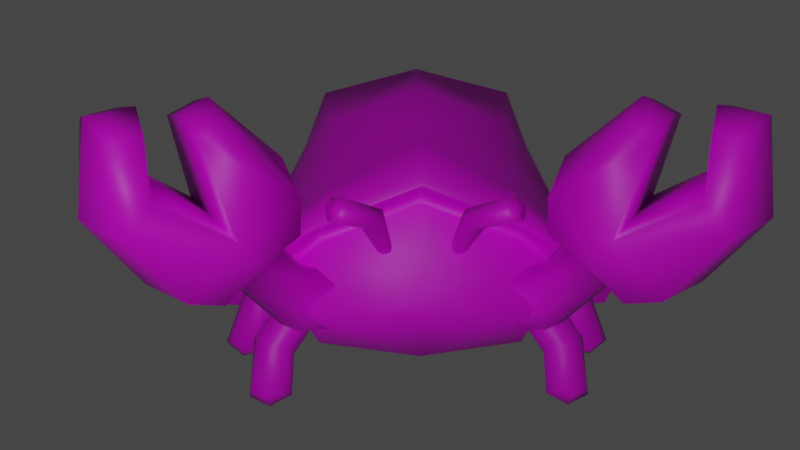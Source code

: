 # Source: Carangueijo_eremita.blend  (saved by Blender 3.3.6; exported with 4.5.12 LTS)
import bpy
from mathutils import Matrix  # noqa: F401  (used for matrix-valued properties, if any)

bpy.ops.wm.read_factory_settings(use_empty=True)
scene = bpy.context.scene
scene.name = 'Scene'

# ---- collections
col_collection = bpy.data.collections.new('Collection'); scene.collection.children.link(col_collection)

# ---- images (referenced by path relative to the original .blend; pixels are not part of the script)
import os
ASSET_DIR = os.environ.get("B2B_ASSET_DIR", "")  # directory of the original .blend (textures are referenced by path, not embedded)
HERE = os.path.dirname(os.path.abspath(__file__))  # packed textures are extracted next to this script under _unpacked/

def load_image(name, relpath, width, height, colorspace="sRGB"):
    """Load a texture the original file referenced (path relative to the .blend, or extracted next to this script)."""
    p = next((c for c in (os.path.join(HERE, relpath), os.path.join(ASSET_DIR, relpath)) if relpath and os.path.exists(c)), "")
    if p:
        img = bpy.data.images.load(p, check_existing=True)
        img.name = name
    else:  # same state as the original file: an image datablock whose file is absent (Cycles renders it pink)
        img = bpy.data.images.new(name, width, height)
        img.source = "FILE"
        img.filepath = "//" + (relpath or name)
    img.colorspace_settings.name = colorspace
    return img
img_cube_base_color = load_image('Cube Base Color', 'CarangueijoEremita,_D.png', 1024, 1024, 'sRGB')

# ---- materials (node trees are filled in below, after node groups)
mat_material_001 = bpy.data.materials.new('Material.001')
mat_material_001.use_transparent_shadow = False

# ---- material node trees
mat_material_001.use_nodes = True; mat_material_001.node_tree.nodes.clear()
_N = mat_material_001.node_tree.nodes; _L = mat_material_001.node_tree.links
n0 = _N.new('ShaderNodeBsdfPrincipled'); n0.name = 'Principled BSDF'; n0.location = (10, 300)
n0.distribution = 'GGX'
n0.subsurface_method = 'RANDOM_WALK_SKIN'
n0.inputs[3].default_value = 1.45
n0.inputs[27].default_value = (0.0, 0.0, 0.0, 1.0)
n0.inputs[28].default_value = 1.0
n1 = _N.new('ShaderNodeOutputMaterial'); n1.name = 'Material Output'; n1.location = (300, 300)
n2 = _N.new('ShaderNodeTexImage'); n2.name = 'Image Texture'; n2.location = (-280, 280)
n2.image = img_cube_base_color
_L.new(n0.outputs[0], n1.inputs[0])
_L.new(n2.outputs[0], n0.inputs[0])
n1.is_active_output = True

# ---- world
world_world = bpy.data.worlds.new('World'); scene.world = world_world
world_world.use_nodes = True; world_world.node_tree.nodes.clear()
_N = world_world.node_tree.nodes; _L = world_world.node_tree.links
n0 = _N.new('ShaderNodeOutputWorld'); n0.name = 'World Output'; n0.location = (300, 300)
n1 = _N.new('ShaderNodeBackground'); n1.name = 'Background'; n1.location = (10, 300)
n1.inputs[0].default_value = (0.05088, 0.05088, 0.05088, 1.0)
_L.new(n1.outputs[0], n0.inputs[0])
n0.is_active_output = True
world_world.color = (0.05088, 0.05088, 0.05088)
world_world.use_sun_shadow = False
world_world.sun_shadow_jitter_overblur = 0.0

# ---- cameras
cam_camera = bpy.data.cameras.new('Camera')
cam_camera.clip_end = 100.0
cam_camera.ortho_scale = 7.314

# ---- lights
light_light = bpy.data.lights.new('Light', 'POINT')
light_light.transmission_factor = 0.0
light_light.use_shadow = False
light_light.energy = 1000.0
light_light.shadow_soft_size = 0.1
light_light.shadow_maximum_resolution = 0.006
light_light.use_absolute_resolution = True

# ---- meshes
me_cube_001 = bpy.data.meshes.new('Cube.001')
me_cube_001.from_pydata([(-1.001, 0.7997, 0.4376), (-0.3333, 0.9808, -1.066), (-1.0, 0.827, -1.066), (-1.823, 0.0, -0.9563), (1.224, 0.8703, -0.01578), (0.3333, 0.9808, -1.066), (1.0, 0.827, -1.066), (1.033, 0.7945, -0.1998), (-1.132, 0.0, -1.191), (0.102, 0.7323, 0.5854), (1.0, 0.0, -1.191), (1.011, 0.0, 0.1148), (-1.327, 0.8162, -0.8079), (1.51, 0.827, -0.6152), (-1.51, 0.0, -0.8107), (1.51, 0.0, -0.5319), (-1.0, 1.154, -0.7284), (0.9567, 1.157, -0.5501), (-0.507, 0.8169, 0.7203), (-0.5083, 0.0, 0.9341), (0.3333, 0.0, -1.191), (-0.4655, 0.0, -1.191), (-0.3333, 1.308, -0.6906), (0.3333, 1.308, -0.6529), (-0.4698, 1.009, 0.2305), (-1.61, 0.0, -0.2448), (0.5675, 0.0, 0.7102), (1.002, 0.8073, -0.1067), (-1.534, 0.0, -0.7253), (-1.447, 0.0, 0.09152), (0.3961, 0.7319, 0.3318), (0.9843, 0.0, 0.2121), (-1.35, 0.8566, -0.7225), (-1.023, 1.194, -0.643), (0.9211, 1.199, -0.4479), (0.3101, 1.348, -0.5675), (-0.3566, 1.348, -0.6052), (-1.063, 0.0, 0.5139), (0.197, 0.0, 0.8896), (1.242, 0.0, 0.3452), (-1.58, 0.9686, -0.8993), (-1.199, 1.306, -0.8443), (1.105, 1.32, -0.3513), (0.4329, 1.494, -0.6123), (-0.3829, 1.494, -0.6585), (0.8213, 0.7028, 0.2054), (-1.237, 0.7784, 0.09354), (0.8188, 0.0, 0.5927), (-1.439, 0.9629, -0.2785), (-1.069, 1.152, -0.232), (0.8264, 1.114, -0.1348), (0.4142, 1.171, -0.1391), (-0.4803, 1.246, -0.2163), (0.4054, 1.431, -0.6746), (1.191, 0.8286, -0.07576), (-1.504, 0.9647, -0.9616), (-1.734, 0.0, -1.019), (1.177, 0.0, 0.2804), (1.053, 1.276, -0.4399), (-0.3684, 1.431, -0.7207), (-1.142, 1.264, -0.9066), (-0.9438, 0.9665, 0.1435), (0.02234, 0.9553, 0.2503), (0.006918, 0.9808, -1.066), (0.006918, 0.0, -1.191), (0.006918, 1.308, -0.6714), (-0.01635, 1.348, -0.586), (0.03345, 1.494, -0.6349), (-0.001555, 1.241, -0.1864), (0.02653, 1.431, -0.6972)], [], [(14, 12, 2, 8), (5, 23, 17, 6), (2, 1, 21, 8), (18, 0, 37, 19), (65, 22, 36, 66), (15, 13, 7, 11), (12, 14, 28, 32), (5, 6, 10, 20), (17, 7, 13), (6, 17, 13), (10, 6, 13, 15), (2, 12, 16), (22, 16, 33, 36), (17, 23, 35, 34), (11, 7, 27, 31), (63, 5, 20, 64), (7, 17, 34, 27), (16, 12, 32, 33), (2, 16, 22, 1), (63, 65, 23, 5), (0, 61, 46), (54, 58, 42, 4), (55, 56, 3, 40), (57, 54, 4, 39), (58, 53, 43, 42), (69, 59, 44, 67), (60, 55, 40, 41), (59, 60, 41, 44), (42, 43, 51, 50), (67, 44, 52, 68), (41, 40, 48, 49), (44, 41, 49, 52), (4, 42, 50, 45), (40, 3, 25, 48), (39, 4, 45, 47), (61, 49, 48, 46), (9, 30, 62), (29, 46, 48, 25), (51, 30, 45, 50), (45, 30, 26, 47), (46, 29, 37, 0), (9, 18, 19, 38), (26, 30, 9, 38), (18, 24, 61, 0), (36, 33, 60, 59), (33, 32, 55, 60), (66, 36, 59, 69), (34, 35, 53, 58), (31, 27, 54, 57), (32, 28, 56, 55), (27, 34, 58, 54), (24, 52, 49, 61), (62, 24, 18, 9), (35, 66, 69, 53), (43, 67, 68, 51), (53, 69, 67, 43), (1, 22, 65, 63), (1, 63, 64, 21), (23, 65, 66, 35), (52, 24, 62, 68), (30, 51, 68, 62)])
me_cube_001.polygons.foreach_set('use_smooth', [True] * 61)
_uv = me_cube_001.uv_layers.new(name='UVMap')
_uv.uv.foreach_set('vector', [0.9619, 0.6334, 0.8519, 0.5725, 0.8691, 0.515, 0.9899, 0.552, 0.8489, 0.3225, 0.7717, 0.3173, 0.7861, 0.2197, 0.8709, 0.2349, 0.8691, 0.515, 0.8488, 0.4198, 0.9998, 0.4429, 0.9899, 0.552, 0.1317, 0.33, 0.1533, 0.3982, 0.03429, 0.4541, 0.0002384, 0.3217, 0.7708, 0.3682, 0.7736, 0.4211, 0.759, 0.4256, 0.7557, 0.3714, 0.9189, 0.09371, 0.8428, 0.1711, 0.7735, 0.1392, 0.8146, 0.01041, 0.8519, 0.5725, 0.9619, 0.6334, 0.9559, 0.6458, 0.8397, 0.5811, 0.8489, 0.3225, 0.8709, 0.2349, 0.9809, 0.2086, 0.9977, 0.3151, 0.7861, 0.2197, 0.7735, 0.1392, 0.8428, 0.1711, 0.8709, 0.2349, 0.7861, 0.2197, 0.8428, 0.1711, 0.9809, 0.2086, 0.8709, 0.2349, 0.8428, 0.1711, 0.9189, 0.09371, 0.8691, 0.515, 0.8519, 0.5725, 0.8006, 0.5223, 0.7736, 0.4211, 0.8006, 0.5223, 0.7869, 0.5287, 0.759, 0.4256, 0.7861, 0.2197, 0.7717, 0.3173, 0.7565, 0.319, 0.7682, 0.2191, 0.8146, 0.01041, 0.7735, 0.1392, 0.7591, 0.1323, 0.802, 0.0002384, 0.8485, 0.3696, 0.8489, 0.3225, 0.9977, 0.3151, 0.9998, 0.3669, 0.7735, 0.1392, 0.7861, 0.2197, 0.7682, 0.2191, 0.7591, 0.1323, 0.8006, 0.5223, 0.8519, 0.5725, 0.8397, 0.5811, 0.7869, 0.5287, 0.8691, 0.515, 0.8006, 0.5223, 0.7736, 0.4211, 0.8488, 0.4198, 0.8485, 0.3696, 0.7708, 0.3682, 0.7717, 0.3173, 0.8489, 0.3225, 0.1533, 0.3982, 0.1981, 0.399, 0.1834, 0.4469, 0.2739, 0.1117, 0.3124, 0.1584, 0.3022, 0.1597, 0.2666, 0.1193, 0.3186, 0.5202, 0.284, 0.6644, 0.266, 0.6628, 0.3048, 0.5208, 0.1747, 0.0206, 0.2739, 0.1117, 0.2666, 0.1193, 0.1619, 0.0285, 0.3124, 0.1584, 0.3476, 0.226, 0.3359, 0.2258, 0.3022, 0.1597, 0.3577, 0.2774, 0.3561, 0.3398, 0.3426, 0.3385, 0.3447, 0.2768, 0.3379, 0.4585, 0.3186, 0.5202, 0.3048, 0.5208, 0.3249, 0.4583, 0.3561, 0.3398, 0.3379, 0.4585, 0.3249, 0.4583, 0.3426, 0.3385, 0.3022, 0.1597, 0.3359, 0.2258, 0.2656, 0.2234, 0.2701, 0.1749, 0.3447, 0.2768, 0.3426, 0.3385, 0.2678, 0.3435, 0.2712, 0.2785, 0.3249, 0.4583, 0.3048, 0.5208, 0.2395, 0.4753, 0.2517, 0.4225, 0.3426, 0.3385, 0.3249, 0.4583, 0.2517, 0.4225, 0.2678, 0.3435, 0.2666, 0.1193, 0.3022, 0.1597, 0.2701, 0.1749, 0.2095, 0.1503, 0.3048, 0.5208, 0.266, 0.6628, 0.142, 0.5949, 0.2395, 0.4753, 0.1619, 0.0285, 0.2666, 0.1193, 0.2095, 0.1503, 0.09686, 0.0913, 0.1981, 0.399, 0.2517, 0.4225, 0.2395, 0.4753, 0.1834, 0.4469, 0.1449, 0.2482, 0.1813, 0.2057, 0.2005, 0.2657, 0.09511, 0.5453, 0.1834, 0.4469, 0.2395, 0.4753, 0.142, 0.5949, 0.2656, 0.2234, 0.1813, 0.2057, 0.2095, 0.1503, 0.2701, 0.1749, 0.2095, 0.1503, 0.1813, 0.2057, 0.06921, 0.1303, 0.09686, 0.0913, 0.1834, 0.4469, 0.09511, 0.5453, 0.03429, 0.4541, 0.1533, 0.3982, 0.1449, 0.2482, 0.1317, 0.33, 0.0002384, 0.3217, 0.03075, 0.1942, 0.06921, 0.1303, 0.1813, 0.2057, 0.1449, 0.2482, 0.03075, 0.1942, 0.1317, 0.33, 0.1995, 0.3337, 0.1981, 0.399, 0.1533, 0.3982, 0.379, 0.3382, 0.3801, 0.4491, 0.3379, 0.4585, 0.3561, 0.3398, 0.3801, 0.4491, 0.3651, 0.5286, 0.3186, 0.5202, 0.3379, 0.4585, 0.3801, 0.2811, 0.379, 0.3382, 0.3561, 0.3398, 0.3577, 0.2774, 0.3281, 0.1565, 0.3701, 0.2287, 0.3476, 0.226, 0.3124, 0.1584, 0.1993, 0.0002384, 0.2957, 0.09589, 0.2739, 0.1117, 0.1747, 0.0206, 0.3651, 0.5286, 0.341, 0.6673, 0.284, 0.6644, 0.3186, 0.5202, 0.2957, 0.09589, 0.3281, 0.1565, 0.3124, 0.1584, 0.2739, 0.1117, 0.1995, 0.3337, 0.2678, 0.3435, 0.2517, 0.4225, 0.1981, 0.399, 0.2005, 0.2657, 0.1995, 0.3337, 0.1317, 0.33, 0.1449, 0.2482, 0.3701, 0.2287, 0.3801, 0.2811, 0.3577, 0.2774, 0.3476, 0.226, 0.3359, 0.2258, 0.3447, 0.2768, 0.2712, 0.2785, 0.2656, 0.2234, 0.3476, 0.226, 0.3577, 0.2774, 0.3447, 0.2768, 0.3359, 0.2258, 0.8488, 0.4198, 0.7736, 0.4211, 0.7708, 0.3682, 0.8485, 0.3696, 0.8488, 0.4198, 0.8485, 0.3696, 0.9998, 0.3669, 0.9998, 0.4429, 0.7717, 0.3173, 0.7708, 0.3682, 0.7557, 0.3714, 0.7565, 0.319, 0.2678, 0.3435, 0.1995, 0.3337, 0.2005, 0.2657, 0.2712, 0.2785, 0.1813, 0.2057, 0.2656, 0.2234, 0.2712, 0.2785, 0.2005, 0.2657])
me_cube_001.materials.append(mat_material_001)
me_cube_001.use_paint_bone_selection = False
me_cube_001.use_paint_mask = True
me_cube_001.update()
me_cube_002 = bpy.data.meshes.new('Cube.002')
me_cube_002.from_pydata([(1.27, 0.24, -0.1971), (1.203, 0.24, -0.1229), (1.27, 0.3402, -0.1971), (1.203, 0.3402, -0.1229), (1.653, 0.3179, 0.1086), (1.601, 0.3001, 0.244), (1.616, 0.4593, 0.1128), (1.564, 0.4415, 0.2482), (1.259, 0.2901, -0.2189), (1.18, 0.2901, -0.1321), (1.669, 0.3976, 0.1118), (1.608, 0.3768, 0.2705), (1.22, 0.2314, -0.1755), (1.22, 0.3488, -0.1755), (1.617, 0.47, 0.1936), (1.661, 0.3044, 0.1887), (1.995, 0.6989, 0.3806), (1.998, 0.6913, 0.2912), (2.077, 0.6496, 0.2878), (2.024, 0.5964, 0.4608), (2.047, 0.5162, 0.4282), (2.106, 0.547, 0.368), (2.093, 0.5616, 0.2804), (1.953, 0.6459, 0.439), (2.051, 0.623, 0.3743)], [], [(13, 3, 7, 14), (10, 6, 17, 18), (15, 5, 1, 12), (8, 10, 4, 0), (11, 9, 1, 5), (7, 3, 9, 11), (2, 6, 10, 8), (15, 4, 22, 21), (14, 7, 23, 16), (4, 15, 12, 0), (7, 11, 19, 23), (2, 13, 14, 6), (24, 19, 20, 21), (16, 23, 19, 24), (17, 16, 24, 18), (18, 24, 21, 22), (4, 10, 18, 22), (5, 15, 21, 20), (11, 5, 20, 19), (6, 14, 16, 17)])
me_cube_002.polygons.foreach_set('use_smooth', [True] * 20)
_uv = me_cube_002.uv_layers.new(name='UVMap')
_uv.uv.foreach_set('vector', [0.7302, 0.7287, 0.7267, 0.7363, 0.6502, 0.7365, 0.6474, 0.7253, 0.6535, 0.7035, 0.6554, 0.7159, 0.5827, 0.7115, 0.5772, 0.6998, 0.65, 0.7668, 0.6522, 0.7562, 0.7293, 0.7519, 0.7333, 0.7594, 0.7333, 0.7155, 0.6535, 0.7035, 0.6611, 0.6938, 0.7328, 0.7073, 0.6466, 0.747, 0.7315, 0.7433, 0.7293, 0.7519, 0.6522, 0.7562, 0.6502, 0.7365, 0.7267, 0.7363, 0.7315, 0.7433, 0.6466, 0.747, 0.7278, 0.7213, 0.6554, 0.7159, 0.6535, 0.7035, 0.7333, 0.7155, 0.65, 0.7668, 0.657, 0.7759, 0.5796, 0.7841, 0.5734, 0.7718, 0.6474, 0.7253, 0.6502, 0.7365, 0.5817, 0.7356, 0.5769, 0.7234, 0.657, 0.7759, 0.65, 0.7668, 0.7333, 0.7594, 0.7302, 0.767, 0.6502, 0.7365, 0.6466, 0.747, 0.579, 0.7472, 0.5817, 0.7356, 0.7278, 0.7213, 0.7302, 0.7287, 0.6474, 0.7253, 0.6554, 0.7159, 0.566, 0.7456, 0.579, 0.7472, 0.5789, 0.7596, 0.5649, 0.7606, 0.5688, 0.7311, 0.5817, 0.7356, 0.579, 0.7472, 0.566, 0.7456, 0.5549, 0.7304, 0.5688, 0.7311, 0.566, 0.7456, 0.5512, 0.7437, 0.5512, 0.7437, 0.566, 0.7456, 0.5649, 0.7606, 0.5513, 0.7576, 0.6611, 0.6938, 0.6535, 0.7035, 0.5772, 0.6998, 0.5824, 0.6881, 0.6522, 0.7562, 0.65, 0.7668, 0.5734, 0.7718, 0.5789, 0.7596, 0.6466, 0.747, 0.6522, 0.7562, 0.5789, 0.7596, 0.579, 0.7472, 0.6554, 0.7159, 0.6474, 0.7253, 0.5769, 0.7234, 0.5827, 0.7115])
me_cube_002.materials.append(mat_material_001)
me_cube_002.use_paint_bone_selection = False
me_cube_002.use_paint_mask = True
me_cube_002.update()
me_cube_003 = bpy.data.meshes.new('Cube.003')
me_cube_003.from_pydata([(1.211, 0.5943, -0.8478), (1.227, 0.5085, -0.4681), (0.8827, 0.7953, -0.7885), (0.8989, 0.7095, -0.4087), (1.443, 0.9535, -0.7786), (1.413, 0.7987, -0.4222), (1.115, 1.155, -0.7192), (1.085, 0.9997, -0.3628), (1.021, 0.6674, -0.8694), (1.041, 0.5618, -0.4019), (1.307, 1.106, -0.7732), (1.269, 0.9155, -0.3344), (1.229, 0.5007, -0.6698), (0.8286, 0.7383, -0.5991), (1.086, 1.135, -0.5172), (1.49, 0.8871, -0.5904), (1.236, 1.614, 0.06647), (1.355, 1.441, -0.06607), (1.437, 1.536, -0.2276), (1.635, 1.489, -0.2502), (1.478, 1.145, 0.04491), (1.638, 1.055, -0.04734), (1.759, 1.193, -0.1392), (1.766, 1.335, -0.287), (1.31, 1.256, 0.01206), (1.354, 1.743, 0.2791), (1.391, 1.793, -0.2362), (1.763, 1.705, -0.2785), (1.468, 1.06, 0.2744), (1.767, 0.893, 0.1016), (1.994, 1.151, -0.07053), (2.007, 1.417, -0.3475), (1.152, 1.27, 0.2128), (1.735, 1.806, 0.9768), (1.549, 2.03, -0.164), (1.951, 1.99, -0.1998), (1.514, 1.033, 0.621), (1.809, 0.8758, 0.3913), (2.111, 1.28, 0.1421), (2.164, 1.653, -0.2753), (1.194, 1.252, 0.5026), (1.759, 2.221, 0.6506), (1.865, 2.377, 0.4097), (2.267, 2.337, 0.3739), (1.884, 1.486, 1.135), (2.07, 1.372, 0.9994), (2.176, 1.537, 0.9009), (2.481, 2.001, 0.2984), (1.662, 1.622, 1.069), (1.984, 1.682, 1.023), (2.07, 1.932, 0.6543), (2.452, 1.798, 0.5253), (1.733, 1.511, 0.2106), (1.955, 2.096, 1.077), (2.112, 2.31, 1.043), (2.327, 2.222, 1.092), (2.404, 1.83, 0.9833), (2.505, 2.063, 0.9581), (2.15, 1.925, 1.123)], [], [(13, 3, 7, 14), (4, 10, 19, 23), (15, 5, 1, 12), (8, 10, 4, 0), (11, 9, 1, 5), (7, 3, 9, 11), (2, 6, 10, 8), (10, 6, 18, 19), (15, 4, 23, 22), (4, 15, 12, 0), (14, 7, 24, 17), (2, 13, 14, 6), (23, 19, 27, 31), (21, 22, 30, 29), (19, 18, 26, 27), (22, 23, 31, 30), (5, 15, 22, 21), (11, 5, 21, 20), (6, 14, 17, 18), (7, 11, 20, 24), (27, 26, 34, 35), (30, 31, 39, 38), (32, 28, 36, 40), (16, 32, 40, 25), (20, 21, 29, 28), (18, 17, 16, 26), (17, 24, 32, 16), (24, 20, 28, 32), (25, 40, 48, 33), (34, 25, 41, 42), (36, 37, 45, 44), (39, 35, 43, 47), (29, 30, 38, 37), (31, 27, 35, 39), (28, 29, 37, 36), (26, 16, 25, 34), (49, 44, 45, 46), (33, 48, 44, 49), (51, 47, 57, 56), (41, 50, 58, 53), (40, 36, 44, 48), (38, 39, 47, 51), (35, 34, 42, 43), (37, 38, 46, 45), (52, 38, 51, 50), (52, 49, 46, 38), (25, 33, 49, 52), (25, 52, 50, 41), (54, 53, 58, 55), (55, 58, 56, 57), (43, 42, 54, 55), (47, 43, 55, 57), (42, 41, 53, 54), (50, 51, 56, 58)])
me_cube_003.polygons.foreach_set('use_smooth', [True] * 54)
_uv = me_cube_003.uv_layers.new(name='UVMap')
_uv.uv.foreach_set('vector', [0.5034, 0.6815, 0.4774, 0.6728, 0.4812, 0.6181, 0.5122, 0.6149, 0.5862, 0.6227, 0.5618, 0.6178, 0.5601, 0.5187, 0.5907, 0.5262, 0.3806, 0.6209, 0.412, 0.6213, 0.421, 0.6753, 0.3962, 0.6854, 0.5623, 0.6877, 0.5618, 0.6178, 0.5862, 0.6227, 0.5923, 0.6787, 0.4463, 0.611, 0.4494, 0.6795, 0.421, 0.6753, 0.412, 0.6213, 0.4812, 0.6181, 0.4774, 0.6728, 0.4494, 0.6795, 0.4463, 0.611, 0.5323, 0.6792, 0.5376, 0.6233, 0.5618, 0.6178, 0.5623, 0.6877, 0.5618, 0.6178, 0.5376, 0.6233, 0.5298, 0.5272, 0.5601, 0.5187, 0.6116, 0.6135, 0.5862, 0.6227, 0.5907, 0.5262, 0.6209, 0.5241, 0.5862, 0.6227, 0.6116, 0.6135, 0.6209, 0.68, 0.5923, 0.6787, 0.5122, 0.6149, 0.4812, 0.6181, 0.4714, 0.5383, 0.4993, 0.5261, 0.5323, 0.6792, 0.5034, 0.6815, 0.5122, 0.6149, 0.5376, 0.6233, 0.4163, 0.3065, 0.447, 0.2874, 0.4737, 0.3148, 0.4355, 0.3423, 0.4523, 0.1188, 0.4238, 0.09369, 0.4415, 0.05116, 0.4825, 0.09217, 0.447, 0.2874, 0.4668, 0.2568, 0.5019, 0.2777, 0.4737, 0.3148, 0.3806, 0.3191, 0.4163, 0.3065, 0.4355, 0.3423, 0.3828, 0.3649, 0.412, 0.6213, 0.3806, 0.6209, 0.3866, 0.5303, 0.4156, 0.5404, 0.4463, 0.611, 0.412, 0.6213, 0.4156, 0.5404, 0.4432, 0.5338, 0.5376, 0.6233, 0.5122, 0.6149, 0.4993, 0.5261, 0.5298, 0.5272, 0.4812, 0.6181, 0.4463, 0.611, 0.4432, 0.5338, 0.4714, 0.5383, 0.4737, 0.3148, 0.5019, 0.2777, 0.5202, 0.3052, 0.5028, 0.3441, 0.3828, 0.3649, 0.4355, 0.3423, 0.4634, 0.3614, 0.3987, 0.4138, 0.5212, 0.1802, 0.5089, 0.1335, 0.549, 0.1163, 0.5497, 0.1615, 0.5231, 0.2315, 0.5212, 0.1802, 0.5497, 0.1615, 0.5713, 0.2411, 0.4741, 0.1486, 0.4523, 0.1188, 0.4825, 0.09217, 0.5089, 0.1335, 0.4668, 0.2568, 0.483, 0.2228, 0.5231, 0.2315, 0.5019, 0.2777, 0.483, 0.2228, 0.481, 0.1852, 0.5212, 0.1802, 0.5231, 0.2315, 0.481, 0.1852, 0.4741, 0.1486, 0.5089, 0.1335, 0.5212, 0.1802, 0.5713, 0.2411, 0.5497, 0.1615, 0.6575, 0.1184, 0.6779, 0.1508, 0.5202, 0.3052, 0.5713, 0.2411, 0.6183, 0.3474, 0.5784, 0.3582, 0.549, 0.1163, 0.5166, 0.0843, 0.6242, 0.03803, 0.6526, 0.07213, 0.4634, 0.3614, 0.5028, 0.3441, 0.556, 0.3969, 0.5174, 0.4203, 0.4825, 0.09217, 0.4415, 0.05116, 0.4745, 0.01134, 0.5166, 0.0843, 0.4355, 0.3423, 0.4737, 0.3148, 0.5028, 0.3441, 0.4634, 0.3614, 0.5089, 0.1335, 0.4825, 0.09217, 0.5166, 0.0843, 0.549, 0.1163, 0.5019, 0.2777, 0.5231, 0.2315, 0.5713, 0.2411, 0.5202, 0.3052, 0.7154, 0.1187, 0.6896, 0.08403, 0.73, 0.06404, 0.7552, 0.09309, 0.6779, 0.1508, 0.6575, 0.1184, 0.6896, 0.08403, 0.7154, 0.1187, 0.5068, 0.4613, 0.5174, 0.4203, 0.5876, 0.4875, 0.5583, 0.5183, 0.6183, 0.3474, 0.6854, 0.3213, 0.7183, 0.3953, 0.6766, 0.4006, 0.5497, 0.1615, 0.549, 0.1163, 0.6526, 0.07213, 0.6575, 0.1184, 0.3987, 0.4138, 0.4634, 0.3614, 0.5174, 0.4203, 0.5068, 0.4613, 0.5028, 0.3441, 0.5202, 0.3052, 0.5784, 0.3582, 0.556, 0.3969, 0.5166, 0.0843, 0.4745, 0.01134, 0.6157, 0.0002384, 0.6242, 0.03803, 0.6366, 0.2136, 0.7003, 0.1824, 0.7503, 0.2892, 0.6854, 0.3213, 0.7477, 0.5842, 0.6214, 0.5842, 0.6341, 0.547, 0.7477, 0.5187, 0.7477, 0.6496, 0.6347, 0.6231, 0.6214, 0.5842, 0.7477, 0.5842, 0.5713, 0.2411, 0.6366, 0.2136, 0.6854, 0.3213, 0.6183, 0.3474, 0.6458, 0.43, 0.6766, 0.4006, 0.7088, 0.4277, 0.6655, 0.4622, 0.6655, 0.4622, 0.7088, 0.4277, 0.7311, 0.4708, 0.6967, 0.4926, 0.556, 0.3969, 0.5784, 0.3582, 0.6458, 0.43, 0.6305, 0.4675, 0.5174, 0.4203, 0.556, 0.3969, 0.6305, 0.4675, 0.5876, 0.4875, 0.5784, 0.3582, 0.6183, 0.3474, 0.6766, 0.4006, 0.6458, 0.43, 0.6854, 0.3213, 0.7503, 0.2892, 0.7552, 0.3637, 0.7183, 0.3953])
me_cube_003.materials.append(mat_material_001)
me_cube_003.use_paint_bone_selection = False
me_cube_003.use_paint_mask = True
me_cube_003.update()
me_cube_004 = bpy.data.meshes.new('Cube.004')
me_cube_004.from_pydata([(0.4127, 0.7202, -0.7895), (0.5645, 1.076, -1.273), (0.3108, 0.778, -0.6954), (0.5387, 0.6607, -0.7332), (0.6533, 0.7489, -0.6928), (0.7133, 1.059, -1.286), (0.8052, 1.104, -1.176), (0.841, 1.077, -1.609), (0.6963, 1.117, -1.612), (0.9369, 1.145, -1.516), (0.8574, 1.265, -1.706), (0.9939, 1.279, -1.555), (0.6561, 1.238, -1.691), (0.809, 1.44, -1.637), (0.631, 1.401, -1.183), (0.914, 1.404, -1.536), (0.6734, 1.376, -1.633), (0.506, 1.319, -1.199), (0.3288, 0.916, -0.6388), (0.5032, 1.21, -1.302), (0.4208, 0.9356, -0.5217), (0.5694, 0.9447, -0.5421), (0.7466, 1.348, -1.102), (0.6487, 0.8183, -0.5595), (0.8411, 1.25, -1.166)], [], [(1, 5, 3, 0), (0, 2, 19, 1), (5, 6, 4, 3), (5, 1, 8, 7), (6, 5, 7, 9), (8, 12, 10, 7), (7, 10, 11, 9), (10, 13, 15, 11), (12, 16, 13, 10), (17, 14, 13, 16), (14, 22, 15, 13), (19, 17, 16, 12), (14, 17, 18, 20), (2, 18, 17, 19), (1, 19, 12, 8), (22, 14, 20, 21), (24, 22, 21, 23), (6, 24, 23, 4), (24, 6, 9, 11), (22, 24, 11, 15)])
me_cube_004.polygons.foreach_set('use_smooth', [True] * 20)
_uv = me_cube_004.uv_layers.new(name='UVMap')
_uv.uv.foreach_set('vector', [0.2189, 0.7745, 0.1957, 0.782, 0.1967, 0.6743, 0.217, 0.6809, 0.217, 0.6809, 0.236, 0.6711, 0.2389, 0.7832, 0.2189, 0.7745, 0.1957, 0.782, 0.1736, 0.7728, 0.1764, 0.6806, 0.1967, 0.6743, 0.1957, 0.782, 0.2189, 0.7745, 0.2124, 0.8324, 0.1911, 0.8372, 0.1736, 0.7728, 0.1957, 0.782, 0.1911, 0.8372, 0.1709, 0.829, 0.2124, 0.8324, 0.2321, 0.8383, 0.2273, 0.8608, 0.2, 0.8522, 0.2, 0.8522, 0.2273, 0.8608, 0.219, 0.8871, 0.1984, 0.8757, 0.2273, 0.8608, 0.2531, 0.8666, 0.2427, 0.8878, 0.219, 0.8871, 0.2321, 0.8383, 0.253, 0.8427, 0.2531, 0.8666, 0.2273, 0.8608, 0.2585, 0.7764, 0.2762, 0.7835, 0.2754, 0.8531, 0.253, 0.8427, 0.2762, 0.7835, 0.2942, 0.7769, 0.2981, 0.8434, 0.2754, 0.8531, 0.2389, 0.7832, 0.2585, 0.7764, 0.253, 0.8427, 0.2321, 0.8383, 0.2762, 0.7835, 0.2585, 0.7764, 0.2578, 0.6765, 0.2791, 0.6678, 0.236, 0.6711, 0.2578, 0.6765, 0.2585, 0.7764, 0.2389, 0.7832, 0.2189, 0.7745, 0.2389, 0.7832, 0.2321, 0.8383, 0.2124, 0.8324, 0.2942, 0.7769, 0.2762, 0.7835, 0.2791, 0.6678, 0.3, 0.6777, 0.3132, 0.7842, 0.2942, 0.7769, 0.3, 0.6777, 0.322, 0.6736, 0.3329, 0.776, 0.3132, 0.7842, 0.322, 0.6736, 0.341, 0.685, 0.3132, 0.7842, 0.3329, 0.776, 0.341, 0.8326, 0.3216, 0.8462, 0.2942, 0.7769, 0.3132, 0.7842, 0.3216, 0.8462, 0.2981, 0.8434])
me_cube_004.materials.append(mat_material_001)
me_cube_004.use_paint_bone_selection = False
me_cube_004.use_paint_mask = True
me_cube_004.update()
me_cube_005 = bpy.data.meshes.new('Cube.005')
me_cube_005.from_pydata([(-0.07126, 0.7814, -0.7284), (-0.02437, 1.26, -1.118), (-0.14, 0.81, -0.5979), (0.06002, 0.7083, -0.7273), (0.1878, 0.7814, -0.6972), (0.1139, 1.247, -1.176), (0.2347, 1.26, -1.087), (0.1534, 1.356, -1.504), (0.01631, 1.396, -1.456), (0.2754, 1.396, -1.425), (0.1585, 1.565, -1.546), (0.3303, 1.535, -1.441), (-0.03341, 1.535, -1.484), (0.1435, 1.713, -1.421), (0.08855, 1.546, -0.9645), (0.2683, 1.65, -1.367), (0.009256, 1.65, -1.398), (-0.04246, 1.472, -0.9678), (-0.09718, 0.9263, -0.5129), (-0.08061, 1.396, -1.092), (0.02362, 0.9117, -0.4248), (0.1619, 0.9263, -0.4817), (0.2166, 1.472, -0.9367), (0.2237, 0.81, -0.5541), (0.2831, 1.396, -1.048)], [], [(1, 5, 3, 0), (0, 2, 19, 1), (5, 6, 4, 3), (5, 1, 8, 7), (6, 5, 7, 9), (8, 12, 10, 7), (7, 10, 11, 9), (10, 13, 15, 11), (12, 16, 13, 10), (17, 14, 13, 16), (14, 22, 15, 13), (19, 17, 16, 12), (14, 17, 18, 20), (2, 18, 17, 19), (1, 19, 12, 8), (22, 14, 20, 21), (24, 22, 21, 23), (6, 24, 23, 4), (24, 6, 9, 11), (22, 24, 11, 15)])
me_cube_005.polygons.foreach_set('use_smooth', [True] * 20)
_uv = me_cube_005.uv_layers.new(name='UVMap')
_uv.uv.foreach_set('vector', [0.04828, 0.7745, 0.02509, 0.782, 0.02611, 0.6743, 0.04633, 0.6809, 0.04633, 0.6809, 0.06534, 0.6711, 0.06833, 0.7832, 0.04828, 0.7745, 0.02509, 0.782, 0.002968, 0.7728, 0.005765, 0.6806, 0.02611, 0.6743, 0.02509, 0.782, 0.04828, 0.7745, 0.04174, 0.8324, 0.02046, 0.8372, 0.002968, 0.7728, 0.02509, 0.782, 0.02046, 0.8372, 0.0002384, 0.829, 0.04174, 0.8324, 0.06146, 0.8383, 0.05666, 0.8608, 0.02941, 0.8522, 0.02941, 0.8522, 0.05666, 0.8608, 0.04837, 0.8871, 0.02782, 0.8757, 0.05666, 0.8608, 0.08251, 0.8666, 0.07204, 0.8878, 0.04837, 0.8871, 0.06146, 0.8383, 0.08238, 0.8427, 0.08251, 0.8666, 0.05666, 0.8608, 0.08787, 0.7764, 0.1056, 0.7835, 0.1048, 0.8531, 0.08238, 0.8427, 0.1056, 0.7835, 0.1236, 0.7769, 0.1275, 0.8434, 0.1048, 0.8531, 0.06833, 0.7832, 0.08787, 0.7764, 0.08238, 0.8427, 0.06146, 0.8383, 0.1056, 0.7835, 0.08787, 0.7764, 0.08715, 0.6765, 0.1085, 0.6678, 0.06534, 0.6711, 0.08715, 0.6765, 0.08787, 0.7764, 0.06833, 0.7832, 0.04828, 0.7745, 0.06833, 0.7832, 0.06146, 0.8383, 0.04174, 0.8324, 0.1236, 0.7769, 0.1056, 0.7835, 0.1085, 0.6678, 0.1294, 0.6777, 0.1426, 0.7842, 0.1236, 0.7769, 0.1294, 0.6777, 0.1513, 0.6736, 0.1623, 0.776, 0.1426, 0.7842, 0.1513, 0.6736, 0.1704, 0.685, 0.1426, 0.7842, 0.1623, 0.776, 0.1704, 0.8326, 0.151, 0.8462, 0.1236, 0.7769, 0.1426, 0.7842, 0.151, 0.8462, 0.1275, 0.8434])
me_cube_005.materials.append(mat_material_001)
me_cube_005.use_paint_bone_selection = False
me_cube_005.use_paint_mask = True
me_cube_005.update()
me_cube_006 = bpy.data.meshes.new('Cube.006')
me_cube_006.from_pydata([(-0.5187, 0.7667, -0.8091), (-0.5688, 1.361, -0.9754), (-0.5534, 0.7357, -0.6663), (-0.3912, 0.7121, -0.8668), (-0.2599, 0.78, -0.8397), (-0.4488, 1.385, -1.062), (-0.31, 1.374, -1.006), (-0.491, 1.615, -1.32), (-0.6123, 1.62, -1.231), (-0.3535, 1.633, -1.262), (-0.4964, 1.824, -1.275), (-0.304, 1.772, -1.232), (-0.6673, 1.753, -1.189), (-0.4804, 1.91, -1.102), (-0.4217, 1.574, -0.7501), (-0.346, 1.843, -1.106), (-0.6048, 1.83, -1.076), (-0.5495, 1.495, -0.7529), (-0.491, 0.8136, -0.5539), (-0.6169, 1.47, -0.8848), (-0.3523, 0.778, -0.5086), (-0.2322, 0.8269, -0.5845), (-0.2907, 1.509, -0.7835), (-0.1901, 0.7544, -0.7091), (-0.2536, 1.489, -0.9277)], [], [(1, 5, 3, 0), (0, 2, 19, 1), (5, 6, 4, 3), (5, 1, 8, 7), (6, 5, 7, 9), (8, 12, 10, 7), (7, 10, 11, 9), (10, 13, 15, 11), (12, 16, 13, 10), (17, 14, 13, 16), (14, 22, 15, 13), (19, 17, 16, 12), (14, 17, 18, 20), (2, 18, 17, 19), (1, 19, 12, 8), (22, 14, 20, 21), (24, 22, 21, 23), (6, 24, 23, 4), (24, 6, 9, 11), (22, 24, 11, 15)])
me_cube_006.polygons.foreach_set('use_smooth', [True] * 20)
_uv = me_cube_006.uv_layers.new(name='UVMap')
_uv.uv.foreach_set('vector', [0.4286, 0.7948, 0.4054, 0.8024, 0.4065, 0.6946, 0.4267, 0.7013, 0.4267, 0.7013, 0.4457, 0.6915, 0.4487, 0.8036, 0.4286, 0.7948, 0.4054, 0.8024, 0.3833, 0.7931, 0.3861, 0.701, 0.4065, 0.6946, 0.4054, 0.8024, 0.4286, 0.7948, 0.4221, 0.8527, 0.4008, 0.8576, 0.3833, 0.7931, 0.4054, 0.8024, 0.4008, 0.8576, 0.3806, 0.8494, 0.4221, 0.8527, 0.4418, 0.8587, 0.437, 0.8811, 0.4098, 0.8725, 0.4098, 0.8725, 0.437, 0.8811, 0.4287, 0.9074, 0.4082, 0.896, 0.437, 0.8811, 0.4629, 0.8869, 0.4524, 0.9082, 0.4287, 0.9074, 0.4418, 0.8587, 0.4627, 0.863, 0.4629, 0.8869, 0.437, 0.8811, 0.4682, 0.7967, 0.4859, 0.8039, 0.4852, 0.8734, 0.4627, 0.863, 0.4859, 0.8039, 0.5039, 0.7973, 0.5079, 0.8638, 0.4852, 0.8734, 0.4487, 0.8036, 0.4682, 0.7967, 0.4627, 0.863, 0.4418, 0.8587, 0.4859, 0.8039, 0.4682, 0.7967, 0.4675, 0.6968, 0.4888, 0.6881, 0.4457, 0.6915, 0.4675, 0.6968, 0.4682, 0.7967, 0.4487, 0.8036, 0.4286, 0.7948, 0.4487, 0.8036, 0.4418, 0.8587, 0.4221, 0.8527, 0.5039, 0.7973, 0.4859, 0.8039, 0.4888, 0.6881, 0.5097, 0.698, 0.5229, 0.8046, 0.5039, 0.7973, 0.5097, 0.698, 0.5317, 0.694, 0.5426, 0.7963, 0.5229, 0.8046, 0.5317, 0.694, 0.5507, 0.7053, 0.5229, 0.8046, 0.5426, 0.7963, 0.5507, 0.8529, 0.5314, 0.8665, 0.5039, 0.7973, 0.5229, 0.8046, 0.5314, 0.8665, 0.5079, 0.8638])
me_cube_006.materials.append(mat_material_001)
me_cube_006.use_paint_bone_selection = False
me_cube_006.use_paint_mask = True
me_cube_006.update()
me_cube_007 = bpy.data.meshes.new('Cube.007')
me_cube_007.from_pydata([(1.27, -0.24, -0.1971), (1.259, -0.2901, -0.2189), (1.653, -0.3179, 0.1086), (1.22, -0.2314, -0.1755), (1.203, -0.24, -0.1229), (1.661, -0.3044, 0.1887), (1.601, -0.3001, 0.244), (2.106, -0.547, 0.368), (2.093, -0.5616, 0.2804), (2.047, -0.5162, 0.4282), (2.051, -0.623, 0.3743), (2.077, -0.6496, 0.2878), (2.024, -0.5964, 0.4608), (1.995, -0.6989, 0.3806), (1.617, -0.47, 0.1936), (1.998, -0.6913, 0.2912), (1.953, -0.6459, 0.439), (1.564, -0.4415, 0.2482), (1.203, -0.3402, -0.1229), (1.608, -0.3768, 0.2705), (1.18, -0.2901, -0.1321), (1.22, -0.3488, -0.1755), (1.27, -0.3402, -0.1971), (1.616, -0.4593, 0.1128), (1.669, -0.3976, 0.1118)], [], [(1, 0, 2, 24), (2, 0, 3, 5), (5, 3, 4, 6), (5, 7, 8, 2), (6, 9, 7, 5), (11, 8, 7, 10), (10, 7, 9, 12), (15, 11, 10, 13), (13, 10, 12, 16), (23, 15, 13, 14), (14, 13, 16, 17), (17, 16, 12, 19), (17, 19, 20, 18), (21, 14, 17, 18), (19, 12, 9, 6), (19, 6, 4, 20), (22, 23, 14, 21), (22, 1, 24, 23), (24, 11, 15, 23), (2, 8, 11, 24)])
me_cube_007.polygons.foreach_set('use_smooth', [True] * 20)
_uv = me_cube_007.uv_layers.new(name='UVMap')
_uv.uv.foreach_set('vector', [0.7333, 0.7155, 0.7328, 0.7073, 0.6611, 0.6938, 0.6535, 0.7035, 0.657, 0.7759, 0.7302, 0.767, 0.7333, 0.7594, 0.65, 0.7668, 0.65, 0.7668, 0.7333, 0.7594, 0.7293, 0.7519, 0.6522, 0.7562, 0.65, 0.7668, 0.5734, 0.7718, 0.5796, 0.7841, 0.657, 0.7759, 0.6522, 0.7562, 0.5789, 0.7596, 0.5734, 0.7718, 0.65, 0.7668, 0.5512, 0.7437, 0.5513, 0.7576, 0.5649, 0.7606, 0.566, 0.7456, 0.566, 0.7456, 0.5649, 0.7606, 0.5789, 0.7596, 0.579, 0.7472, 0.5549, 0.7304, 0.5512, 0.7437, 0.566, 0.7456, 0.5688, 0.7311, 0.5688, 0.7311, 0.566, 0.7456, 0.579, 0.7472, 0.5817, 0.7356, 0.6554, 0.7159, 0.5827, 0.7115, 0.5769, 0.7234, 0.6474, 0.7253, 0.6474, 0.7253, 0.5769, 0.7234, 0.5817, 0.7356, 0.6502, 0.7365, 0.6502, 0.7365, 0.5817, 0.7356, 0.579, 0.7472, 0.6466, 0.747, 0.6502, 0.7365, 0.6466, 0.747, 0.7315, 0.7433, 0.7267, 0.7363, 0.7302, 0.7287, 0.6474, 0.7253, 0.6502, 0.7365, 0.7267, 0.7363, 0.6466, 0.747, 0.579, 0.7472, 0.5789, 0.7596, 0.6522, 0.7562, 0.6466, 0.747, 0.6522, 0.7562, 0.7293, 0.7519, 0.7315, 0.7433, 0.7278, 0.7213, 0.6554, 0.7159, 0.6474, 0.7253, 0.7302, 0.7287, 0.7278, 0.7213, 0.7333, 0.7155, 0.6535, 0.7035, 0.6554, 0.7159, 0.6535, 0.7035, 0.5772, 0.6998, 0.5827, 0.7115, 0.6554, 0.7159, 0.6611, 0.6938, 0.5824, 0.6881, 0.5772, 0.6998, 0.6535, 0.7035])
me_cube_007.materials.append(mat_material_001)
me_cube_007.use_paint_bone_selection = False
me_cube_007.use_paint_mask = True
me_cube_007.update()
me_cube_008 = bpy.data.meshes.new('Cube.008')
me_cube_008.from_pydata([(0.4127, -0.7202, -0.7895), (0.5645, -1.076, -1.273), (0.3108, -0.778, -0.6954), (0.5387, -0.6607, -0.7332), (0.6533, -0.7489, -0.6928), (0.7133, -1.059, -1.286), (0.8052, -1.104, -1.176), (0.841, -1.077, -1.609), (0.6963, -1.117, -1.612), (0.9369, -1.145, -1.516), (0.8574, -1.265, -1.706), (0.9939, -1.279, -1.555), (0.6561, -1.238, -1.691), (0.809, -1.44, -1.637), (0.631, -1.401, -1.183), (0.914, -1.404, -1.536), (0.6734, -1.376, -1.633), (0.506, -1.319, -1.199), (0.3288, -0.916, -0.6388), (0.5032, -1.21, -1.302), (0.4208, -0.9356, -0.5217), (0.5694, -0.9447, -0.5421), (0.7466, -1.348, -1.102), (0.6487, -0.8183, -0.5595), (0.8411, -1.25, -1.166)], [], [(1, 0, 3, 5), (0, 1, 19, 2), (5, 3, 4, 6), (5, 7, 8, 1), (6, 9, 7, 5), (8, 7, 10, 12), (7, 9, 11, 10), (10, 11, 15, 13), (12, 10, 13, 16), (17, 16, 13, 14), (14, 13, 15, 22), (19, 12, 16, 17), (14, 20, 18, 17), (2, 19, 17, 18), (1, 8, 12, 19), (22, 21, 20, 14), (24, 23, 21, 22), (6, 4, 23, 24), (24, 11, 9, 6), (22, 15, 11, 24)])
me_cube_008.polygons.foreach_set('use_smooth', [True] * 20)
_uv = me_cube_008.uv_layers.new(name='UVMap')
_uv.uv.foreach_set('vector', [0.2189, 0.7745, 0.217, 0.6809, 0.1967, 0.6743, 0.1957, 0.782, 0.217, 0.6809, 0.2189, 0.7745, 0.2389, 0.7832, 0.236, 0.6711, 0.1957, 0.782, 0.1967, 0.6743, 0.1764, 0.6806, 0.1736, 0.7728, 0.1957, 0.782, 0.1911, 0.8372, 0.2124, 0.8324, 0.2189, 0.7745, 0.1736, 0.7728, 0.1709, 0.829, 0.1911, 0.8372, 0.1957, 0.782, 0.2124, 0.8324, 0.2, 0.8522, 0.2273, 0.8608, 0.2321, 0.8383, 0.2, 0.8522, 0.1984, 0.8757, 0.219, 0.8871, 0.2273, 0.8608, 0.2273, 0.8608, 0.219, 0.8871, 0.2427, 0.8878, 0.2531, 0.8666, 0.2321, 0.8383, 0.2273, 0.8608, 0.2531, 0.8666, 0.253, 0.8427, 0.2585, 0.7764, 0.253, 0.8427, 0.2754, 0.8531, 0.2762, 0.7835, 0.2762, 0.7835, 0.2754, 0.8531, 0.2981, 0.8434, 0.2942, 0.7769, 0.2389, 0.7832, 0.2321, 0.8383, 0.253, 0.8427, 0.2585, 0.7764, 0.2762, 0.7835, 0.2791, 0.6678, 0.2578, 0.6765, 0.2585, 0.7764, 0.236, 0.6711, 0.2389, 0.7832, 0.2585, 0.7764, 0.2578, 0.6765, 0.2189, 0.7745, 0.2124, 0.8324, 0.2321, 0.8383, 0.2389, 0.7832, 0.2942, 0.7769, 0.3, 0.6777, 0.2791, 0.6678, 0.2762, 0.7835, 0.3132, 0.7842, 0.322, 0.6736, 0.3, 0.6777, 0.2942, 0.7769, 0.3329, 0.776, 0.341, 0.685, 0.322, 0.6736, 0.3132, 0.7842, 0.3132, 0.7842, 0.3216, 0.8462, 0.341, 0.8326, 0.3329, 0.776, 0.2942, 0.7769, 0.2981, 0.8434, 0.3216, 0.8462, 0.3132, 0.7842])
me_cube_008.materials.append(mat_material_001)
me_cube_008.use_paint_bone_selection = False
me_cube_008.use_paint_mask = True
me_cube_008.update()
me_cube_009 = bpy.data.meshes.new('Cube.009')
me_cube_009.from_pydata([(-0.07126, -0.7814, -0.7284), (-0.02437, -1.26, -1.118), (-0.14, -0.81, -0.5979), (0.06002, -0.7083, -0.7273), (0.1878, -0.7814, -0.6972), (0.1139, -1.247, -1.176), (0.2347, -1.26, -1.087), (0.1534, -1.356, -1.504), (0.01631, -1.396, -1.456), (0.2754, -1.396, -1.425), (0.1585, -1.565, -1.546), (0.3303, -1.535, -1.441), (-0.03341, -1.535, -1.484), (0.1435, -1.713, -1.421), (0.08855, -1.546, -0.9645), (0.2683, -1.65, -1.367), (0.009256, -1.65, -1.398), (-0.04246, -1.472, -0.9678), (-0.09718, -0.9263, -0.5129), (-0.08061, -1.396, -1.092), (0.02362, -0.9117, -0.4248), (0.1619, -0.9263, -0.4817), (0.2166, -1.472, -0.9367), (0.2237, -0.81, -0.5541), (0.2831, -1.396, -1.048)], [], [(1, 0, 3, 5), (0, 1, 19, 2), (5, 3, 4, 6), (5, 7, 8, 1), (6, 9, 7, 5), (8, 7, 10, 12), (7, 9, 11, 10), (10, 11, 15, 13), (12, 10, 13, 16), (17, 16, 13, 14), (14, 13, 15, 22), (19, 12, 16, 17), (14, 20, 18, 17), (2, 19, 17, 18), (1, 8, 12, 19), (22, 21, 20, 14), (24, 23, 21, 22), (6, 4, 23, 24), (24, 11, 9, 6), (22, 15, 11, 24)])
me_cube_009.polygons.foreach_set('use_smooth', [True] * 20)
_uv = me_cube_009.uv_layers.new(name='UVMap')
_uv.uv.foreach_set('vector', [0.04828, 0.7745, 0.04633, 0.6809, 0.02611, 0.6743, 0.02509, 0.782, 0.04633, 0.6809, 0.04828, 0.7745, 0.06833, 0.7832, 0.06534, 0.6711, 0.02509, 0.782, 0.02611, 0.6743, 0.005765, 0.6806, 0.002968, 0.7728, 0.02509, 0.782, 0.02046, 0.8372, 0.04174, 0.8324, 0.04828, 0.7745, 0.002968, 0.7728, 0.0002384, 0.829, 0.02046, 0.8372, 0.02509, 0.782, 0.04174, 0.8324, 0.02941, 0.8522, 0.05666, 0.8608, 0.06146, 0.8383, 0.02941, 0.8522, 0.02782, 0.8757, 0.04837, 0.8871, 0.05666, 0.8608, 0.05666, 0.8608, 0.04837, 0.8871, 0.07204, 0.8878, 0.08251, 0.8666, 0.06146, 0.8383, 0.05666, 0.8608, 0.08251, 0.8666, 0.08238, 0.8427, 0.08787, 0.7764, 0.08238, 0.8427, 0.1048, 0.8531, 0.1056, 0.7835, 0.1056, 0.7835, 0.1048, 0.8531, 0.1275, 0.8434, 0.1236, 0.7769, 0.06833, 0.7832, 0.06146, 0.8383, 0.08238, 0.8427, 0.08787, 0.7764, 0.1056, 0.7835, 0.1085, 0.6678, 0.08715, 0.6765, 0.08787, 0.7764, 0.06534, 0.6711, 0.06833, 0.7832, 0.08787, 0.7764, 0.08715, 0.6765, 0.04828, 0.7745, 0.04174, 0.8324, 0.06146, 0.8383, 0.06833, 0.7832, 0.1236, 0.7769, 0.1294, 0.6777, 0.1085, 0.6678, 0.1056, 0.7835, 0.1426, 0.7842, 0.1513, 0.6736, 0.1294, 0.6777, 0.1236, 0.7769, 0.1623, 0.776, 0.1704, 0.685, 0.1513, 0.6736, 0.1426, 0.7842, 0.1426, 0.7842, 0.151, 0.8462, 0.1704, 0.8326, 0.1623, 0.776, 0.1236, 0.7769, 0.1275, 0.8434, 0.151, 0.8462, 0.1426, 0.7842])
me_cube_009.materials.append(mat_material_001)
me_cube_009.use_paint_bone_selection = False
me_cube_009.use_paint_mask = True
me_cube_009.update()
me_cube_010 = bpy.data.meshes.new('Cube.010')
me_cube_010.from_pydata([(-0.5187, -0.7667, -0.8091), (-0.5688, -1.361, -0.9754), (-0.5534, -0.7357, -0.6663), (-0.3912, -0.7121, -0.8668), (-0.2599, -0.78, -0.8397), (-0.4488, -1.385, -1.062), (-0.31, -1.374, -1.006), (-0.491, -1.615, -1.32), (-0.6123, -1.62, -1.231), (-0.3535, -1.633, -1.262), (-0.4964, -1.824, -1.275), (-0.304, -1.772, -1.232), (-0.6673, -1.753, -1.189), (-0.4804, -1.91, -1.102), (-0.4217, -1.574, -0.7501), (-0.346, -1.843, -1.106), (-0.6048, -1.83, -1.076), (-0.5495, -1.495, -0.7529), (-0.491, -0.8136, -0.5539), (-0.6169, -1.47, -0.8848), (-0.3523, -0.778, -0.5086), (-0.2322, -0.8269, -0.5845), (-0.2907, -1.509, -0.7835), (-0.1901, -0.7544, -0.7091), (-0.2536, -1.489, -0.9277)], [], [(1, 0, 3, 5), (0, 1, 19, 2), (5, 3, 4, 6), (5, 7, 8, 1), (6, 9, 7, 5), (8, 7, 10, 12), (7, 9, 11, 10), (10, 11, 15, 13), (12, 10, 13, 16), (17, 16, 13, 14), (14, 13, 15, 22), (19, 12, 16, 17), (14, 20, 18, 17), (2, 19, 17, 18), (1, 8, 12, 19), (22, 21, 20, 14), (24, 23, 21, 22), (6, 4, 23, 24), (24, 11, 9, 6), (22, 15, 11, 24)])
me_cube_010.polygons.foreach_set('use_smooth', [True] * 20)
_uv = me_cube_010.uv_layers.new(name='UVMap')
_uv.uv.foreach_set('vector', [0.4286, 0.7948, 0.4267, 0.7013, 0.4065, 0.6946, 0.4054, 0.8024, 0.4267, 0.7013, 0.4286, 0.7948, 0.4487, 0.8036, 0.4457, 0.6915, 0.4054, 0.8024, 0.4065, 0.6946, 0.3861, 0.701, 0.3833, 0.7931, 0.4054, 0.8024, 0.4008, 0.8576, 0.4221, 0.8527, 0.4286, 0.7948, 0.3833, 0.7931, 0.3806, 0.8494, 0.4008, 0.8576, 0.4054, 0.8024, 0.4221, 0.8527, 0.4098, 0.8725, 0.437, 0.8811, 0.4418, 0.8587, 0.4098, 0.8725, 0.4082, 0.896, 0.4287, 0.9074, 0.437, 0.8811, 0.437, 0.8811, 0.4287, 0.9074, 0.4524, 0.9082, 0.4629, 0.8869, 0.4418, 0.8587, 0.437, 0.8811, 0.4629, 0.8869, 0.4627, 0.863, 0.4682, 0.7967, 0.4627, 0.863, 0.4852, 0.8734, 0.4859, 0.8039, 0.4859, 0.8039, 0.4852, 0.8734, 0.5079, 0.8638, 0.5039, 0.7973, 0.4487, 0.8036, 0.4418, 0.8587, 0.4627, 0.863, 0.4682, 0.7967, 0.4859, 0.8039, 0.4888, 0.6881, 0.4675, 0.6968, 0.4682, 0.7967, 0.4457, 0.6915, 0.4487, 0.8036, 0.4682, 0.7967, 0.4675, 0.6968, 0.4286, 0.7948, 0.4221, 0.8527, 0.4418, 0.8587, 0.4487, 0.8036, 0.5039, 0.7973, 0.5097, 0.698, 0.4888, 0.6881, 0.4859, 0.8039, 0.5229, 0.8046, 0.5317, 0.694, 0.5097, 0.698, 0.5039, 0.7973, 0.5426, 0.7963, 0.5507, 0.7053, 0.5317, 0.694, 0.5229, 0.8046, 0.5229, 0.8046, 0.5314, 0.8665, 0.5507, 0.8529, 0.5426, 0.7963, 0.5039, 0.7973, 0.5079, 0.8638, 0.5314, 0.8665, 0.5229, 0.8046])
me_cube_010.materials.append(mat_material_001)
me_cube_010.use_paint_bone_selection = False
me_cube_010.use_paint_mask = True
me_cube_010.update()
me_cube_012 = bpy.data.meshes.new('Cube.012')
me_cube_012.from_pydata([(1.211, -0.5943, -0.8478), (1.021, -0.6674, -0.8694), (1.443, -0.9535, -0.7786), (1.229, -0.5007, -0.6698), (1.227, -0.5085, -0.4681), (1.49, -0.8871, -0.5904), (1.759, -1.193, -0.1392), (1.413, -0.7987, -0.4222), (1.269, -0.9155, -0.3344), (1.638, -1.055, -0.04734), (1.478, -1.145, 0.04491), (1.767, -0.893, 0.1016), (1.468, -1.06, 0.2744), (1.994, -1.151, -0.07053), (1.809, -0.8758, 0.3913), (1.514, -1.033, 0.621), (2.111, -1.28, 0.1421), (2.07, -1.372, 0.9994), (1.884, -1.486, 1.135), (2.176, -1.537, 0.9009), (1.984, -1.682, 1.023), (1.735, -1.806, 0.9768), (1.733, -1.511, 0.2106), (1.354, -1.743, 0.2791), (2.07, -1.932, 0.6543), (2.15, -1.925, 1.123), (1.759, -2.221, 0.6506), (2.452, -1.798, 0.5253), (2.481, -2.001, 0.2984), (2.404, -1.83, 0.9833), (2.505, -2.063, 0.9581), (2.327, -2.222, 1.092), (2.112, -2.31, 1.043), (2.267, -2.337, 0.3739), (1.951, -1.99, -0.1998), (1.865, -2.377, 0.4097), (1.549, -2.03, -0.164), (1.391, -1.793, -0.2362), (1.437, -1.536, -0.2276), (1.236, -1.614, 0.06647), (1.763, -1.705, -0.2785), (1.635, -1.489, -0.2502), (2.007, -1.417, -0.3475), (1.766, -1.335, -0.287), (2.164, -1.653, -0.2753), (1.307, -1.106, -0.7732), (1.115, -1.155, -0.7192), (0.8827, -0.7953, -0.7885), (1.086, -1.135, -0.5172), (1.085, -0.9997, -0.3628), (1.355, -1.441, -0.06607), (0.8286, -0.7383, -0.5991), (0.8989, -0.7095, -0.4087), (1.041, -0.5618, -0.4019), (1.31, -1.256, 0.01206), (1.152, -1.27, 0.2128), (1.194, -1.252, 0.5026), (1.662, -1.622, 1.069), (1.955, -2.096, 1.077)], [], [(1, 0, 2, 45), (2, 0, 3, 5), (5, 3, 4, 7), (5, 6, 43, 2), (7, 9, 6, 5), (8, 10, 9, 7), (8, 7, 4, 53), (10, 12, 11, 9), (9, 11, 13, 6), (12, 15, 14, 11), (11, 14, 16, 13), (15, 18, 17, 14), (14, 17, 19, 16), (20, 19, 17, 18), (22, 16, 19, 20), (21, 20, 18, 57), (23, 22, 20, 21), (22, 24, 27, 16), (23, 26, 24, 22), (24, 25, 29, 27), (26, 58, 25, 24), (16, 27, 28, 44), (27, 29, 30, 28), (31, 30, 29, 25), (28, 30, 31, 33), (32, 31, 25, 58), (33, 31, 32, 35), (34, 33, 35, 36), (44, 28, 33, 34), (35, 32, 58, 26), (36, 35, 26, 23), (37, 36, 23, 39), (40, 34, 36, 37), (38, 37, 39, 50), (41, 40, 37, 38), (43, 42, 40, 41), (42, 44, 34, 40), (6, 13, 42, 43), (13, 16, 44, 42), (2, 43, 41, 45), (45, 41, 38, 46), (47, 1, 45, 46), (47, 46, 48, 51), (46, 38, 50, 48), (48, 50, 54, 49), (51, 48, 49, 52), (49, 8, 53, 52), (50, 39, 55, 54), (49, 54, 10, 8), (54, 55, 12, 10), (55, 56, 15, 12), (39, 23, 56, 55), (56, 57, 18, 15), (23, 21, 57, 56)])
me_cube_012.polygons.foreach_set('use_smooth', [True] * 54)
_uv = me_cube_012.uv_layers.new(name='UVMap')
_uv.uv.foreach_set('vector', [0.5623, 0.6877, 0.5923, 0.6787, 0.5862, 0.6227, 0.5618, 0.6178, 0.5862, 0.6227, 0.5923, 0.6787, 0.6209, 0.68, 0.6116, 0.6135, 0.3806, 0.6209, 0.3962, 0.6854, 0.421, 0.6753, 0.412, 0.6213, 0.6116, 0.6135, 0.6209, 0.5241, 0.5907, 0.5262, 0.5862, 0.6227, 0.412, 0.6213, 0.4156, 0.5404, 0.3866, 0.5303, 0.3806, 0.6209, 0.4463, 0.611, 0.4432, 0.5338, 0.4156, 0.5404, 0.412, 0.6213, 0.4463, 0.611, 0.412, 0.6213, 0.421, 0.6753, 0.4494, 0.6795, 0.4741, 0.1486, 0.5089, 0.1335, 0.4825, 0.09217, 0.4523, 0.1188, 0.4523, 0.1188, 0.4825, 0.09217, 0.4415, 0.05116, 0.4238, 0.09369, 0.5089, 0.1335, 0.549, 0.1163, 0.5166, 0.0843, 0.4825, 0.09217, 0.4825, 0.09217, 0.5166, 0.0843, 0.4745, 0.01134, 0.4415, 0.05116, 0.549, 0.1163, 0.6526, 0.07213, 0.6242, 0.03803, 0.5166, 0.0843, 0.5166, 0.0843, 0.6242, 0.03803, 0.6157, 0.0002384, 0.4745, 0.01134, 0.7154, 0.1187, 0.7552, 0.09309, 0.73, 0.06404, 0.6896, 0.08403, 0.7477, 0.5842, 0.7477, 0.5187, 0.6341, 0.547, 0.6214, 0.5842, 0.6779, 0.1508, 0.7154, 0.1187, 0.6896, 0.08403, 0.6575, 0.1184, 0.7477, 0.6496, 0.7477, 0.5842, 0.6214, 0.5842, 0.6347, 0.6231, 0.6366, 0.2136, 0.6854, 0.3213, 0.7503, 0.2892, 0.7003, 0.1824, 0.5713, 0.2411, 0.6183, 0.3474, 0.6854, 0.3213, 0.6366, 0.2136, 0.6854, 0.3213, 0.7183, 0.3953, 0.7552, 0.3637, 0.7503, 0.2892, 0.6183, 0.3474, 0.6766, 0.4006, 0.7183, 0.3953, 0.6854, 0.3213, 0.3987, 0.4138, 0.5068, 0.4613, 0.5174, 0.4203, 0.4634, 0.3614, 0.5068, 0.4613, 0.5583, 0.5183, 0.5876, 0.4875, 0.5174, 0.4203, 0.6655, 0.4622, 0.6967, 0.4926, 0.7311, 0.4708, 0.7088, 0.4277, 0.5174, 0.4203, 0.5876, 0.4875, 0.6305, 0.4675, 0.556, 0.3969, 0.6458, 0.43, 0.6655, 0.4622, 0.7088, 0.4277, 0.6766, 0.4006, 0.556, 0.3969, 0.6305, 0.4675, 0.6458, 0.43, 0.5784, 0.3582, 0.5028, 0.3441, 0.556, 0.3969, 0.5784, 0.3582, 0.5202, 0.3052, 0.4634, 0.3614, 0.5174, 0.4203, 0.556, 0.3969, 0.5028, 0.3441, 0.5784, 0.3582, 0.6458, 0.43, 0.6766, 0.4006, 0.6183, 0.3474, 0.5202, 0.3052, 0.5784, 0.3582, 0.6183, 0.3474, 0.5713, 0.2411, 0.5019, 0.2777, 0.5202, 0.3052, 0.5713, 0.2411, 0.5231, 0.2315, 0.4737, 0.3148, 0.5028, 0.3441, 0.5202, 0.3052, 0.5019, 0.2777, 0.4668, 0.2568, 0.5019, 0.2777, 0.5231, 0.2315, 0.483, 0.2228, 0.447, 0.2874, 0.4737, 0.3148, 0.5019, 0.2777, 0.4668, 0.2568, 0.4163, 0.3065, 0.4355, 0.3423, 0.4737, 0.3148, 0.447, 0.2874, 0.4355, 0.3423, 0.4634, 0.3614, 0.5028, 0.3441, 0.4737, 0.3148, 0.3806, 0.3191, 0.3828, 0.3649, 0.4355, 0.3423, 0.4163, 0.3065, 0.3828, 0.3649, 0.3987, 0.4138, 0.4634, 0.3614, 0.4355, 0.3423, 0.5862, 0.6227, 0.5907, 0.5262, 0.5601, 0.5187, 0.5618, 0.6178, 0.5618, 0.6178, 0.5601, 0.5187, 0.5298, 0.5272, 0.5376, 0.6233, 0.5323, 0.6792, 0.5623, 0.6877, 0.5618, 0.6178, 0.5376, 0.6233, 0.5323, 0.6792, 0.5376, 0.6233, 0.5122, 0.6149, 0.5034, 0.6815, 0.5376, 0.6233, 0.5298, 0.5272, 0.4993, 0.5261, 0.5122, 0.6149, 0.5122, 0.6149, 0.4993, 0.5261, 0.4714, 0.5383, 0.4812, 0.6181, 0.5034, 0.6815, 0.5122, 0.6149, 0.4812, 0.6181, 0.4774, 0.6728, 0.4812, 0.6181, 0.4463, 0.611, 0.4494, 0.6795, 0.4774, 0.6728, 0.483, 0.2228, 0.5231, 0.2315, 0.5212, 0.1802, 0.481, 0.1852, 0.4812, 0.6181, 0.4714, 0.5383, 0.4432, 0.5338, 0.4463, 0.611, 0.481, 0.1852, 0.5212, 0.1802, 0.5089, 0.1335, 0.4741, 0.1486, 0.5212, 0.1802, 0.5497, 0.1615, 0.549, 0.1163, 0.5089, 0.1335, 0.5231, 0.2315, 0.5713, 0.2411, 0.5497, 0.1615, 0.5212, 0.1802, 0.5497, 0.1615, 0.6575, 0.1184, 0.6526, 0.07213, 0.549, 0.1163, 0.5713, 0.2411, 0.6779, 0.1508, 0.6575, 0.1184, 0.5497, 0.1615])
me_cube_012.materials.append(mat_material_001)
me_cube_012.use_paint_bone_selection = False
me_cube_012.use_paint_mask = True
me_cube_012.update()

# ---- objects
ob_light = bpy.data.objects.new('Light', light_light)
ob_camera = bpy.data.objects.new('Camera', cam_camera)
ob_empty = bpy.data.objects.new('Empty', None)
ob_corpo = bpy.data.objects.new('Corpo', me_cube_001)
ob_olho_esquerdo = bpy.data.objects.new('Olho Esquerdo', me_cube_002)
ob_garra_esquerda = bpy.data.objects.new('Garra esquerda', me_cube_003)
ob_perna_esquerda_01 = bpy.data.objects.new('Perna Esquerda 01', me_cube_004)
ob_perna_esquerda_02 = bpy.data.objects.new('Perna Esquerda 02', me_cube_005)
ob_perna_esquerda_03 = bpy.data.objects.new('Perna esquerda 03', me_cube_006)
ob_olho_direito = bpy.data.objects.new('Olho Direito', me_cube_007)
ob_perna_direita_01 = bpy.data.objects.new('Perna Direita 01', me_cube_008)
ob_perna_direita_02 = bpy.data.objects.new('Perna Direita 02', me_cube_009)
ob_perna_direita_03 = bpy.data.objects.new('Perna Direita 03', me_cube_010)
ob_garra_direita = bpy.data.objects.new('Garra Direita', me_cube_012)

# ---- transforms, parenting, visibility, modifiers, constraints
ob_light.location = (10.58, -1.63, 1.559)
ob_light.rotation_euler = (0.6503, 0.05522, 1.866)
ob_light.lock_rotations_4d = False
ob_light.empty_display_type = 'ARROWS'
ob_light.color = (0.0, 0.0, 0.0, 0.0)
ob_light.lineart.crease_threshold = 0.0
ob_camera.location = (9.407, -0.2813, 2.538)
ob_camera.rotation_euler = (1.271, -5.414e-08, 1.557)
ob_camera.scale = (1.0, 1.0, 1.0)
ob_camera.lock_rotations_4d = False
ob_camera.empty_display_type = 'ARROWS'
ob_camera.color = (0.0, 0.0, 0.0, 0.0)
ob_camera.display_type = 'WIRE'
ob_camera.lineart.crease_threshold = 0.0
ob_empty.location = (0.0, 0.0, 0.0)
ob_empty.rotation_euler = (1.571, -0.0, 1.571)
ob_empty.empty_display_type = 'IMAGE'
ob_empty.empty_display_size = 5.0
ob_empty.empty_image_depth = 'FRONT'
ob_empty.use_empty_image_alpha = True
ob_empty.color = (1.0, 1.0, 1.0, 0.1159)
ob_corpo.location = (0.0, 0.0, 0.0)
_m = ob_corpo.modifiers.new('Mirror', 'MIRROR')
_m.use_axis = (False, True, False)
_m.use_clip = True
ob_olho_esquerdo.location = (0.0, 0.0, 0.0)
ob_garra_esquerda.location = (0.0, 0.0, 0.0)
ob_perna_esquerda_01.location = (0.0, 0.0, 0.0)
ob_perna_esquerda_02.location = (0.0, 0.0, 0.0)
ob_perna_esquerda_03.location = (0.0, 0.0, 0.0)
ob_olho_direito.location = (0.0, 0.0, 0.0)
ob_perna_direita_01.location = (0.0, 0.0, 0.0)
ob_perna_direita_02.location = (0.0, 0.0, 0.0)
ob_perna_direita_03.location = (0.0, 0.0, 0.0)
ob_garra_direita.location = (0.0, 0.0, 0.0)

# ---- collection membership
col_collection.objects.link(ob_light)
col_collection.objects.link(ob_camera)
col_collection.objects.link(ob_empty)
col_collection.objects.link(ob_corpo)
col_collection.objects.link(ob_olho_esquerdo)
col_collection.objects.link(ob_garra_esquerda)
col_collection.objects.link(ob_perna_esquerda_01)
col_collection.objects.link(ob_perna_esquerda_02)
col_collection.objects.link(ob_perna_esquerda_03)
col_collection.objects.link(ob_olho_direito)
col_collection.objects.link(ob_perna_direita_01)
col_collection.objects.link(ob_perna_direita_02)
col_collection.objects.link(ob_perna_direita_03)
col_collection.objects.link(ob_garra_direita)

# ---- scene / render settings (as saved in the file)
scene.camera = ob_camera
scene.frame_start = 1; scene.frame_end = 250; scene.frame_set(1)
scene.render.engine = 'BLENDER_EEVEE_NEXT'
scene.cycles.sampling_pattern = 'TABULATED_SOBOL'
scene.cycles.use_light_tree = False
scene.view_settings.view_transform = 'Filmic'
bpy.context.view_layer.update()

